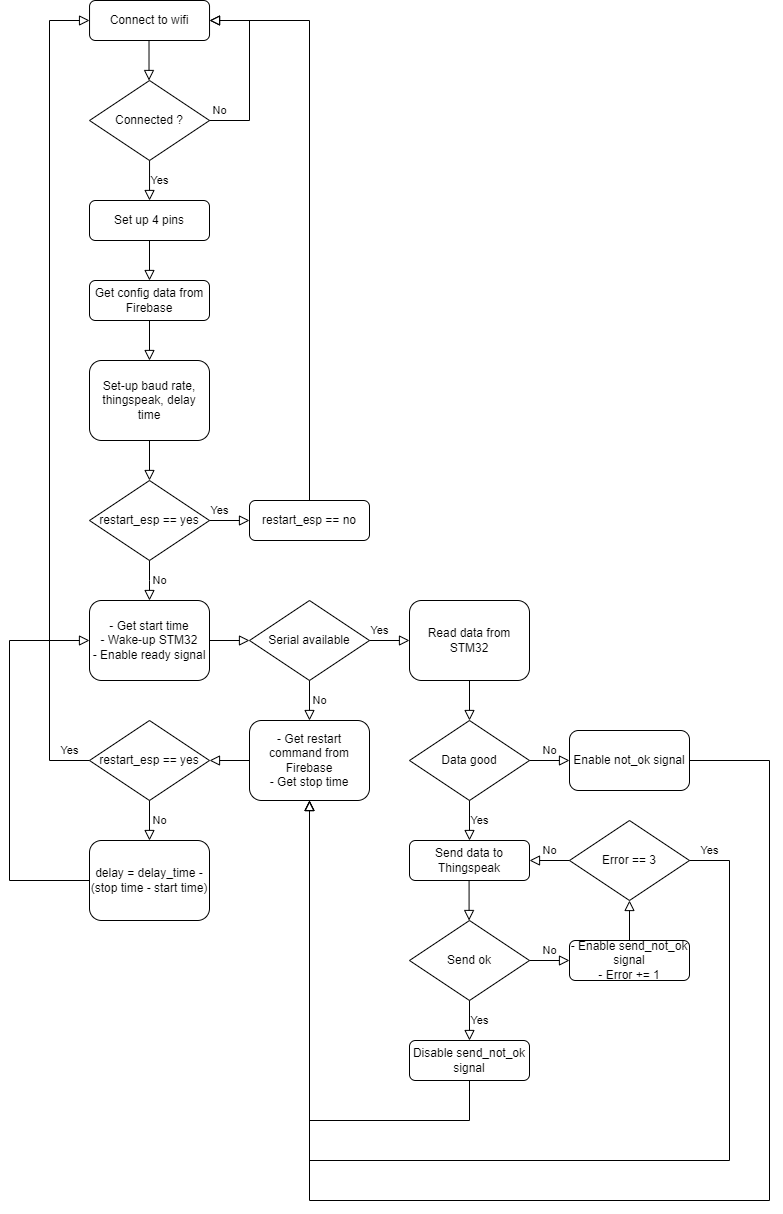

The diagram above was exported from draw.io. Its source (the exported page's mxGraphModel, read from the mxfile embedded in the PNG):
<mxGraphModel dx="3460" dy="1823" grid="1" gridSize="10" guides="1" tooltips="1" connect="1" arrows="1" fold="1" page="1" pageScale="1" pageWidth="827" pageHeight="1169" math="0" shadow="0">
  <root>
    <mxCell id="WIyWlLk6GJQsqaUBKTNV-0" />
    <mxCell id="WIyWlLk6GJQsqaUBKTNV-1" parent="WIyWlLk6GJQsqaUBKTNV-0" />
    <mxCell id="d0U0-IMyKGpG3ze0LO3t-39" value="Connect to wifi" style="rounded=1;whiteSpace=wrap;html=1;" parent="WIyWlLk6GJQsqaUBKTNV-1" vertex="1">
      <mxGeometry x="120.04" y="200" width="120" height="40" as="geometry" />
    </mxCell>
    <mxCell id="d0U0-IMyKGpG3ze0LO3t-40" value="Connected ?" style="rhombus;whiteSpace=wrap;html=1;" parent="WIyWlLk6GJQsqaUBKTNV-1" vertex="1">
      <mxGeometry x="120.04" y="280" width="120" height="80" as="geometry" />
    </mxCell>
    <mxCell id="d0U0-IMyKGpG3ze0LO3t-41" value="Yes" style="rounded=0;html=1;jettySize=auto;orthogonalLoop=1;fontSize=11;endArrow=block;endFill=0;endSize=8;strokeWidth=1;shadow=0;labelBackgroundColor=none;edgeStyle=orthogonalEdgeStyle;" parent="WIyWlLk6GJQsqaUBKTNV-1" edge="1">
      <mxGeometry y="10" relative="1" as="geometry">
        <mxPoint as="offset" />
        <mxPoint x="180.04000000000002" y="400.0000000000002" as="targetPoint" />
        <mxPoint x="180.04000000000002" y="360.0000000000002" as="sourcePoint" />
      </mxGeometry>
    </mxCell>
    <mxCell id="d0U0-IMyKGpG3ze0LO3t-42" value="" style="rounded=0;html=1;jettySize=auto;orthogonalLoop=1;fontSize=11;endArrow=block;endFill=0;endSize=8;strokeWidth=1;shadow=0;labelBackgroundColor=none;edgeStyle=orthogonalEdgeStyle;" parent="WIyWlLk6GJQsqaUBKTNV-1" edge="1">
      <mxGeometry relative="1" as="geometry">
        <mxPoint x="179.51" y="240" as="sourcePoint" />
        <mxPoint x="179.51" y="280" as="targetPoint" />
      </mxGeometry>
    </mxCell>
    <mxCell id="d0U0-IMyKGpG3ze0LO3t-44" value="No" style="edgeStyle=orthogonalEdgeStyle;rounded=0;html=1;jettySize=auto;orthogonalLoop=1;fontSize=11;endArrow=block;endFill=0;endSize=8;strokeWidth=1;shadow=0;labelBackgroundColor=none;exitX=1;exitY=0.5;exitDx=0;exitDy=0;entryX=1;entryY=0.5;entryDx=0;entryDy=0;" parent="WIyWlLk6GJQsqaUBKTNV-1" source="d0U0-IMyKGpG3ze0LO3t-40" target="d0U0-IMyKGpG3ze0LO3t-39" edge="1">
      <mxGeometry x="-0.8951" y="10" relative="1" as="geometry">
        <mxPoint as="offset" />
        <mxPoint x="280.0400000000001" y="320" as="targetPoint" />
        <Array as="points">
          <mxPoint x="280" y="320" />
          <mxPoint x="280" y="220" />
        </Array>
        <mxPoint x="240.04000000000002" y="320" as="sourcePoint" />
      </mxGeometry>
    </mxCell>
    <mxCell id="EsEtaAE9LjlQKTEvjF9Z-30" value="Set up 4 pins" style="rounded=1;whiteSpace=wrap;html=1;" parent="WIyWlLk6GJQsqaUBKTNV-1" vertex="1">
      <mxGeometry x="120" y="400" width="120" height="40" as="geometry" />
    </mxCell>
    <mxCell id="EsEtaAE9LjlQKTEvjF9Z-37" value="Get config data from Firebase" style="rounded=1;whiteSpace=wrap;html=1;" parent="WIyWlLk6GJQsqaUBKTNV-1" vertex="1">
      <mxGeometry x="120" y="480" width="120" height="40" as="geometry" />
    </mxCell>
    <mxCell id="EsEtaAE9LjlQKTEvjF9Z-38" value="" style="rounded=0;html=1;jettySize=auto;orthogonalLoop=1;fontSize=11;endArrow=block;endFill=0;endSize=8;strokeWidth=1;shadow=0;labelBackgroundColor=none;edgeStyle=orthogonalEdgeStyle;exitX=0.5;exitY=1;exitDx=0;exitDy=0;entryX=0.5;entryY=0;entryDx=0;entryDy=0;" parent="WIyWlLk6GJQsqaUBKTNV-1" source="EsEtaAE9LjlQKTEvjF9Z-30" target="EsEtaAE9LjlQKTEvjF9Z-37" edge="1">
      <mxGeometry relative="1" as="geometry">
        <mxPoint x="179.70999999999995" y="440" as="sourcePoint" />
        <mxPoint x="179.70999999999995" y="480" as="targetPoint" />
      </mxGeometry>
    </mxCell>
    <mxCell id="EsEtaAE9LjlQKTEvjF9Z-41" value="" style="rounded=0;html=1;jettySize=auto;orthogonalLoop=1;fontSize=11;endArrow=block;endFill=0;endSize=8;strokeWidth=1;shadow=0;labelBackgroundColor=none;edgeStyle=orthogonalEdgeStyle;exitX=0.5;exitY=1;exitDx=0;exitDy=0;" parent="WIyWlLk6GJQsqaUBKTNV-1" source="EsEtaAE9LjlQKTEvjF9Z-37" edge="1">
      <mxGeometry relative="1" as="geometry">
        <mxPoint x="179.70999999999995" y="440" as="sourcePoint" />
        <mxPoint x="180" y="560" as="targetPoint" />
      </mxGeometry>
    </mxCell>
    <mxCell id="3pjXm_TskKvdfh0IBXWG-1" value="restart_esp == yes" style="rhombus;whiteSpace=wrap;html=1;" vertex="1" parent="WIyWlLk6GJQsqaUBKTNV-1">
      <mxGeometry x="120" y="680" width="120" height="80" as="geometry" />
    </mxCell>
    <mxCell id="3pjXm_TskKvdfh0IBXWG-3" value="Set-up baud rate, thingspeak, delay time" style="rounded=1;whiteSpace=wrap;html=1;" vertex="1" parent="WIyWlLk6GJQsqaUBKTNV-1">
      <mxGeometry x="120" y="560" width="120" height="80" as="geometry" />
    </mxCell>
    <mxCell id="3pjXm_TskKvdfh0IBXWG-5" value="" style="rounded=0;html=1;jettySize=auto;orthogonalLoop=1;fontSize=11;endArrow=block;endFill=0;endSize=8;strokeWidth=1;shadow=0;labelBackgroundColor=none;edgeStyle=orthogonalEdgeStyle;exitX=0.5;exitY=1;exitDx=0;exitDy=0;entryX=0.5;entryY=0;entryDx=0;entryDy=0;" edge="1" parent="WIyWlLk6GJQsqaUBKTNV-1" source="3pjXm_TskKvdfh0IBXWG-3" target="3pjXm_TskKvdfh0IBXWG-1">
      <mxGeometry relative="1" as="geometry">
        <mxPoint x="179.62" y="650" as="sourcePoint" />
        <mxPoint x="179.62" y="690" as="targetPoint" />
      </mxGeometry>
    </mxCell>
    <mxCell id="3pjXm_TskKvdfh0IBXWG-6" value="restart_esp == no" style="rounded=1;whiteSpace=wrap;html=1;" vertex="1" parent="WIyWlLk6GJQsqaUBKTNV-1">
      <mxGeometry x="280" y="700" width="120" height="40" as="geometry" />
    </mxCell>
    <mxCell id="3pjXm_TskKvdfh0IBXWG-7" value="Yes" style="rounded=0;html=1;jettySize=auto;orthogonalLoop=1;fontSize=11;endArrow=block;endFill=0;endSize=8;strokeWidth=1;shadow=0;labelBackgroundColor=none;edgeStyle=orthogonalEdgeStyle;exitX=1;exitY=0.5;exitDx=0;exitDy=0;entryX=0;entryY=0.5;entryDx=0;entryDy=0;" edge="1" parent="WIyWlLk6GJQsqaUBKTNV-1" source="3pjXm_TskKvdfh0IBXWG-1" target="3pjXm_TskKvdfh0IBXWG-6">
      <mxGeometry x="-0.5" y="10" relative="1" as="geometry">
        <mxPoint as="offset" />
        <mxPoint x="310.00000000000006" y="750" as="targetPoint" />
        <mxPoint x="310.00000000000006" y="710.0000000000002" as="sourcePoint" />
      </mxGeometry>
    </mxCell>
    <mxCell id="3pjXm_TskKvdfh0IBXWG-8" value="" style="rounded=0;html=1;jettySize=auto;orthogonalLoop=1;fontSize=11;endArrow=block;endFill=0;endSize=8;strokeWidth=1;shadow=0;labelBackgroundColor=none;edgeStyle=orthogonalEdgeStyle;exitX=0.5;exitY=0;exitDx=0;exitDy=0;entryX=1;entryY=0.5;entryDx=0;entryDy=0;" edge="1" parent="WIyWlLk6GJQsqaUBKTNV-1" source="3pjXm_TskKvdfh0IBXWG-6" target="d0U0-IMyKGpG3ze0LO3t-39">
      <mxGeometry relative="1" as="geometry">
        <mxPoint x="350" y="560" as="sourcePoint" />
        <mxPoint x="350" y="600" as="targetPoint" />
      </mxGeometry>
    </mxCell>
    <mxCell id="3pjXm_TskKvdfh0IBXWG-10" value="No" style="edgeStyle=orthogonalEdgeStyle;rounded=0;html=1;jettySize=auto;orthogonalLoop=1;fontSize=11;endArrow=block;endFill=0;endSize=8;strokeWidth=1;shadow=0;labelBackgroundColor=none;exitX=0.5;exitY=1;exitDx=0;exitDy=0;entryX=0.5;entryY=0;entryDx=0;entryDy=0;" edge="1" parent="WIyWlLk6GJQsqaUBKTNV-1" source="3pjXm_TskKvdfh0IBXWG-1" target="3pjXm_TskKvdfh0IBXWG-11">
      <mxGeometry y="10" relative="1" as="geometry">
        <mxPoint as="offset" />
        <mxPoint x="229.99999999999997" y="789.9999999999998" as="targetPoint" />
        <Array as="points">
          <mxPoint x="180" y="780" />
          <mxPoint x="180" y="780" />
        </Array>
        <mxPoint x="229.99999999999997" y="889.9999999999998" as="sourcePoint" />
      </mxGeometry>
    </mxCell>
    <mxCell id="3pjXm_TskKvdfh0IBXWG-11" value="- Get start time&lt;br&gt;- Wake-up STM32&lt;br&gt;- Enable ready signal" style="rounded=1;whiteSpace=wrap;html=1;" vertex="1" parent="WIyWlLk6GJQsqaUBKTNV-1">
      <mxGeometry x="120" y="800" width="120" height="80" as="geometry" />
    </mxCell>
    <mxCell id="3pjXm_TskKvdfh0IBXWG-13" value="" style="rounded=0;html=1;jettySize=auto;orthogonalLoop=1;fontSize=11;endArrow=block;endFill=0;endSize=8;strokeWidth=1;shadow=0;labelBackgroundColor=none;edgeStyle=orthogonalEdgeStyle;exitX=1;exitY=0.5;exitDx=0;exitDy=0;entryX=0;entryY=0.5;entryDx=0;entryDy=0;" edge="1" parent="WIyWlLk6GJQsqaUBKTNV-1" source="3pjXm_TskKvdfh0IBXWG-11" target="3pjXm_TskKvdfh0IBXWG-14">
      <mxGeometry relative="1" as="geometry">
        <mxPoint x="350" y="860" as="sourcePoint" />
        <mxPoint x="320" y="840" as="targetPoint" />
      </mxGeometry>
    </mxCell>
    <mxCell id="3pjXm_TskKvdfh0IBXWG-14" value="Serial available" style="rhombus;whiteSpace=wrap;html=1;" vertex="1" parent="WIyWlLk6GJQsqaUBKTNV-1">
      <mxGeometry x="280" y="800" width="120" height="80" as="geometry" />
    </mxCell>
    <mxCell id="3pjXm_TskKvdfh0IBXWG-15" value="Yes" style="rounded=0;html=1;jettySize=auto;orthogonalLoop=1;fontSize=11;endArrow=block;endFill=0;endSize=8;strokeWidth=1;shadow=0;labelBackgroundColor=none;edgeStyle=orthogonalEdgeStyle;exitX=1;exitY=0.5;exitDx=0;exitDy=0;" edge="1" parent="WIyWlLk6GJQsqaUBKTNV-1" source="3pjXm_TskKvdfh0IBXWG-14">
      <mxGeometry x="-0.5" y="10" relative="1" as="geometry">
        <mxPoint as="offset" />
        <mxPoint x="440" y="840" as="targetPoint" />
        <mxPoint x="420" y="839.58" as="sourcePoint" />
      </mxGeometry>
    </mxCell>
    <mxCell id="3pjXm_TskKvdfh0IBXWG-16" value="Read data from STM32" style="rounded=1;whiteSpace=wrap;html=1;" vertex="1" parent="WIyWlLk6GJQsqaUBKTNV-1">
      <mxGeometry x="440" y="800" width="120" height="80" as="geometry" />
    </mxCell>
    <mxCell id="3pjXm_TskKvdfh0IBXWG-17" value="" style="rounded=0;html=1;jettySize=auto;orthogonalLoop=1;fontSize=11;endArrow=block;endFill=0;endSize=8;strokeWidth=1;shadow=0;labelBackgroundColor=none;edgeStyle=orthogonalEdgeStyle;exitX=0.5;exitY=1;exitDx=0;exitDy=0;" edge="1" parent="WIyWlLk6GJQsqaUBKTNV-1" source="3pjXm_TskKvdfh0IBXWG-16">
      <mxGeometry relative="1" as="geometry">
        <mxPoint x="460" y="930" as="sourcePoint" />
        <mxPoint x="500" y="920" as="targetPoint" />
      </mxGeometry>
    </mxCell>
    <mxCell id="3pjXm_TskKvdfh0IBXWG-18" value="Data good" style="rhombus;whiteSpace=wrap;html=1;" vertex="1" parent="WIyWlLk6GJQsqaUBKTNV-1">
      <mxGeometry x="440" y="920" width="120" height="80" as="geometry" />
    </mxCell>
    <mxCell id="3pjXm_TskKvdfh0IBXWG-19" value="No" style="edgeStyle=orthogonalEdgeStyle;rounded=0;html=1;jettySize=auto;orthogonalLoop=1;fontSize=11;endArrow=block;endFill=0;endSize=8;strokeWidth=1;shadow=0;labelBackgroundColor=none;exitX=0.5;exitY=1;exitDx=0;exitDy=0;entryX=0.5;entryY=0;entryDx=0;entryDy=0;" edge="1" parent="WIyWlLk6GJQsqaUBKTNV-1" source="3pjXm_TskKvdfh0IBXWG-14" target="3pjXm_TskKvdfh0IBXWG-20">
      <mxGeometry y="10" relative="1" as="geometry">
        <mxPoint as="offset" />
        <mxPoint x="339.58000000000004" y="950" as="targetPoint" />
        <Array as="points" />
        <mxPoint x="339.58000000000004" y="910" as="sourcePoint" />
      </mxGeometry>
    </mxCell>
    <mxCell id="3pjXm_TskKvdfh0IBXWG-20" value="- Get restart command from Firebase&lt;br&gt;- Get stop time" style="rounded=1;whiteSpace=wrap;html=1;" vertex="1" parent="WIyWlLk6GJQsqaUBKTNV-1">
      <mxGeometry x="280" y="920" width="120" height="80" as="geometry" />
    </mxCell>
    <mxCell id="3pjXm_TskKvdfh0IBXWG-22" value="restart_esp == yes" style="rhombus;whiteSpace=wrap;html=1;" vertex="1" parent="WIyWlLk6GJQsqaUBKTNV-1">
      <mxGeometry x="120" y="920" width="120" height="80" as="geometry" />
    </mxCell>
    <mxCell id="3pjXm_TskKvdfh0IBXWG-23" value="" style="rounded=0;html=1;jettySize=auto;orthogonalLoop=1;fontSize=11;endArrow=block;endFill=0;endSize=8;strokeWidth=1;shadow=0;labelBackgroundColor=none;edgeStyle=orthogonalEdgeStyle;exitX=0;exitY=0.5;exitDx=0;exitDy=0;entryX=1;entryY=0.5;entryDx=0;entryDy=0;" edge="1" parent="WIyWlLk6GJQsqaUBKTNV-1" source="3pjXm_TskKvdfh0IBXWG-20" target="3pjXm_TskKvdfh0IBXWG-22">
      <mxGeometry relative="1" as="geometry">
        <mxPoint x="250" y="850" as="sourcePoint" />
        <mxPoint x="290" y="850" as="targetPoint" />
      </mxGeometry>
    </mxCell>
    <mxCell id="3pjXm_TskKvdfh0IBXWG-24" value="Yes" style="rounded=0;html=1;jettySize=auto;orthogonalLoop=1;fontSize=11;endArrow=block;endFill=0;endSize=8;strokeWidth=1;shadow=0;labelBackgroundColor=none;edgeStyle=orthogonalEdgeStyle;exitX=0;exitY=0.5;exitDx=0;exitDy=0;entryX=0;entryY=0.5;entryDx=0;entryDy=0;" edge="1" parent="WIyWlLk6GJQsqaUBKTNV-1" source="3pjXm_TskKvdfh0IBXWG-22" target="d0U0-IMyKGpG3ze0LO3t-39">
      <mxGeometry x="-0.9512" y="-10" relative="1" as="geometry">
        <mxPoint as="offset" />
        <mxPoint x="100" y="820" as="targetPoint" />
        <mxPoint x="60" y="820" as="sourcePoint" />
        <Array as="points">
          <mxPoint x="80" y="960" />
          <mxPoint x="80" y="220" />
        </Array>
      </mxGeometry>
    </mxCell>
    <mxCell id="3pjXm_TskKvdfh0IBXWG-25" value="No" style="edgeStyle=orthogonalEdgeStyle;rounded=0;html=1;jettySize=auto;orthogonalLoop=1;fontSize=11;endArrow=block;endFill=0;endSize=8;strokeWidth=1;shadow=0;labelBackgroundColor=none;exitX=0.5;exitY=1;exitDx=0;exitDy=0;entryX=0.5;entryY=0;entryDx=0;entryDy=0;" edge="1" parent="WIyWlLk6GJQsqaUBKTNV-1" source="3pjXm_TskKvdfh0IBXWG-22" target="3pjXm_TskKvdfh0IBXWG-26">
      <mxGeometry y="10" relative="1" as="geometry">
        <mxPoint as="offset" />
        <mxPoint x="179.58" y="1070" as="targetPoint" />
        <Array as="points" />
        <mxPoint x="179.58" y="1030" as="sourcePoint" />
      </mxGeometry>
    </mxCell>
    <mxCell id="3pjXm_TskKvdfh0IBXWG-26" value="delay = delay_time - (stop time - start time)" style="rounded=1;whiteSpace=wrap;html=1;" vertex="1" parent="WIyWlLk6GJQsqaUBKTNV-1">
      <mxGeometry x="120" y="1040" width="120" height="80" as="geometry" />
    </mxCell>
    <mxCell id="3pjXm_TskKvdfh0IBXWG-27" value="Yes" style="rounded=0;html=1;jettySize=auto;orthogonalLoop=1;fontSize=11;endArrow=block;endFill=0;endSize=8;strokeWidth=1;shadow=0;labelBackgroundColor=none;edgeStyle=orthogonalEdgeStyle;exitX=0.5;exitY=1;exitDx=0;exitDy=0;" edge="1" parent="WIyWlLk6GJQsqaUBKTNV-1" source="3pjXm_TskKvdfh0IBXWG-18">
      <mxGeometry y="10" relative="1" as="geometry">
        <mxPoint as="offset" />
        <mxPoint x="500" y="1040" as="targetPoint" />
        <mxPoint x="500" y="1030" as="sourcePoint" />
      </mxGeometry>
    </mxCell>
    <mxCell id="3pjXm_TskKvdfh0IBXWG-28" value="Send data to Thingspeak" style="rounded=1;whiteSpace=wrap;html=1;" vertex="1" parent="WIyWlLk6GJQsqaUBKTNV-1">
      <mxGeometry x="440" y="1040" width="120" height="40" as="geometry" />
    </mxCell>
    <mxCell id="3pjXm_TskKvdfh0IBXWG-30" value="Send ok" style="rhombus;whiteSpace=wrap;html=1;" vertex="1" parent="WIyWlLk6GJQsqaUBKTNV-1">
      <mxGeometry x="440" y="1120" width="120" height="80" as="geometry" />
    </mxCell>
    <mxCell id="3pjXm_TskKvdfh0IBXWG-31" value="" style="rounded=0;html=1;jettySize=auto;orthogonalLoop=1;fontSize=11;endArrow=block;endFill=0;endSize=8;strokeWidth=1;shadow=0;labelBackgroundColor=none;edgeStyle=orthogonalEdgeStyle;exitX=0.5;exitY=1;exitDx=0;exitDy=0;" edge="1" parent="WIyWlLk6GJQsqaUBKTNV-1">
      <mxGeometry relative="1" as="geometry">
        <mxPoint x="499.58" y="1080" as="sourcePoint" />
        <mxPoint x="499.58" y="1120" as="targetPoint" />
      </mxGeometry>
    </mxCell>
    <mxCell id="3pjXm_TskKvdfh0IBXWG-32" value="Yes" style="rounded=0;html=1;jettySize=auto;orthogonalLoop=1;fontSize=11;endArrow=block;endFill=0;endSize=8;strokeWidth=1;shadow=0;labelBackgroundColor=none;edgeStyle=orthogonalEdgeStyle;exitX=0.5;exitY=1;exitDx=0;exitDy=0;entryX=0.5;entryY=0;entryDx=0;entryDy=0;" edge="1" parent="WIyWlLk6GJQsqaUBKTNV-1" source="3pjXm_TskKvdfh0IBXWG-30" target="3pjXm_TskKvdfh0IBXWG-38">
      <mxGeometry y="10" relative="1" as="geometry">
        <mxPoint as="offset" />
        <mxPoint x="400" y="1160" as="targetPoint" />
        <mxPoint x="360" y="1129" as="sourcePoint" />
      </mxGeometry>
    </mxCell>
    <mxCell id="3pjXm_TskKvdfh0IBXWG-33" value="" style="rounded=0;html=1;jettySize=auto;orthogonalLoop=1;fontSize=11;endArrow=block;endFill=0;endSize=8;strokeWidth=1;shadow=0;labelBackgroundColor=none;edgeStyle=orthogonalEdgeStyle;exitX=0;exitY=0.5;exitDx=0;exitDy=0;entryX=0;entryY=0.5;entryDx=0;entryDy=0;" edge="1" parent="WIyWlLk6GJQsqaUBKTNV-1" source="3pjXm_TskKvdfh0IBXWG-26" target="3pjXm_TskKvdfh0IBXWG-11">
      <mxGeometry relative="1" as="geometry">
        <mxPoint x="20" y="1040" as="sourcePoint" />
        <mxPoint x="60" y="1040" as="targetPoint" />
        <Array as="points">
          <mxPoint x="40" y="1080" />
          <mxPoint x="40" y="840" />
        </Array>
      </mxGeometry>
    </mxCell>
    <mxCell id="3pjXm_TskKvdfh0IBXWG-35" value="- Enable send_not_ok signal&lt;br&gt;- Error += 1" style="rounded=1;whiteSpace=wrap;html=1;" vertex="1" parent="WIyWlLk6GJQsqaUBKTNV-1">
      <mxGeometry x="600" y="1140" width="120" height="40" as="geometry" />
    </mxCell>
    <mxCell id="3pjXm_TskKvdfh0IBXWG-36" value="No" style="edgeStyle=orthogonalEdgeStyle;rounded=0;html=1;jettySize=auto;orthogonalLoop=1;fontSize=11;endArrow=block;endFill=0;endSize=8;strokeWidth=1;shadow=0;labelBackgroundColor=none;exitX=1;exitY=0.5;exitDx=0;exitDy=0;entryX=0;entryY=0.5;entryDx=0;entryDy=0;" edge="1" parent="WIyWlLk6GJQsqaUBKTNV-1" source="3pjXm_TskKvdfh0IBXWG-30" target="3pjXm_TskKvdfh0IBXWG-35">
      <mxGeometry y="10" relative="1" as="geometry">
        <mxPoint as="offset" />
        <mxPoint x="600" y="1120" as="targetPoint" />
        <Array as="points" />
        <mxPoint x="580" y="1210" as="sourcePoint" />
      </mxGeometry>
    </mxCell>
    <mxCell id="3pjXm_TskKvdfh0IBXWG-38" value="Disable send_not_ok signal" style="rounded=1;whiteSpace=wrap;html=1;" vertex="1" parent="WIyWlLk6GJQsqaUBKTNV-1">
      <mxGeometry x="440" y="1240" width="120" height="40" as="geometry" />
    </mxCell>
    <mxCell id="3pjXm_TskKvdfh0IBXWG-41" value="Error == 3" style="rhombus;whiteSpace=wrap;html=1;" vertex="1" parent="WIyWlLk6GJQsqaUBKTNV-1">
      <mxGeometry x="600" y="1020" width="120" height="80" as="geometry" />
    </mxCell>
    <mxCell id="3pjXm_TskKvdfh0IBXWG-42" value="" style="rounded=0;html=1;jettySize=auto;orthogonalLoop=1;fontSize=11;endArrow=block;endFill=0;endSize=8;strokeWidth=1;shadow=0;labelBackgroundColor=none;edgeStyle=orthogonalEdgeStyle;exitX=0.5;exitY=0;exitDx=0;exitDy=0;entryX=0.5;entryY=1;entryDx=0;entryDy=0;" edge="1" parent="WIyWlLk6GJQsqaUBKTNV-1" source="3pjXm_TskKvdfh0IBXWG-35" target="3pjXm_TskKvdfh0IBXWG-41">
      <mxGeometry relative="1" as="geometry">
        <mxPoint x="729.9999999999999" y="1080" as="sourcePoint" />
        <mxPoint x="729.9999999999999" y="1120" as="targetPoint" />
      </mxGeometry>
    </mxCell>
    <mxCell id="3pjXm_TskKvdfh0IBXWG-43" value="No" style="edgeStyle=orthogonalEdgeStyle;rounded=0;html=1;jettySize=auto;orthogonalLoop=1;fontSize=11;endArrow=block;endFill=0;endSize=8;strokeWidth=1;shadow=0;labelBackgroundColor=none;exitX=0;exitY=0.5;exitDx=0;exitDy=0;entryX=1;entryY=0.5;entryDx=0;entryDy=0;" edge="1" parent="WIyWlLk6GJQsqaUBKTNV-1" source="3pjXm_TskKvdfh0IBXWG-41" target="3pjXm_TskKvdfh0IBXWG-28">
      <mxGeometry y="-10" relative="1" as="geometry">
        <mxPoint as="offset" />
        <mxPoint x="620" y="1039.33" as="targetPoint" />
        <Array as="points" />
        <mxPoint x="580" y="1039.33" as="sourcePoint" />
      </mxGeometry>
    </mxCell>
    <mxCell id="3pjXm_TskKvdfh0IBXWG-44" value="Yes" style="rounded=0;html=1;jettySize=auto;orthogonalLoop=1;fontSize=11;endArrow=block;endFill=0;endSize=8;strokeWidth=1;shadow=0;labelBackgroundColor=none;edgeStyle=orthogonalEdgeStyle;exitX=1;exitY=0.5;exitDx=0;exitDy=0;entryX=0.5;entryY=1;entryDx=0;entryDy=0;" edge="1" parent="WIyWlLk6GJQsqaUBKTNV-1" source="3pjXm_TskKvdfh0IBXWG-41" target="3pjXm_TskKvdfh0IBXWG-20">
      <mxGeometry x="-0.9643" y="10" relative="1" as="geometry">
        <mxPoint as="offset" />
        <mxPoint x="350" y="1353.7332356770833" as="targetPoint" />
        <mxPoint x="770" y="1090" as="sourcePoint" />
        <Array as="points">
          <mxPoint x="760" y="1060" />
          <mxPoint x="760" y="1360" />
          <mxPoint x="340" y="1360" />
        </Array>
      </mxGeometry>
    </mxCell>
    <mxCell id="3pjXm_TskKvdfh0IBXWG-45" value="" style="rounded=0;html=1;jettySize=auto;orthogonalLoop=1;fontSize=11;endArrow=block;endFill=0;endSize=8;strokeWidth=1;shadow=0;labelBackgroundColor=none;edgeStyle=orthogonalEdgeStyle;exitX=0.5;exitY=1;exitDx=0;exitDy=0;entryX=0.5;entryY=1;entryDx=0;entryDy=0;" edge="1" parent="WIyWlLk6GJQsqaUBKTNV-1" source="3pjXm_TskKvdfh0IBXWG-38" target="3pjXm_TskKvdfh0IBXWG-20">
      <mxGeometry relative="1" as="geometry">
        <mxPoint x="459.99999999999994" y="1300" as="sourcePoint" />
        <mxPoint x="300" y="1182.1334635416667" as="targetPoint" />
        <Array as="points">
          <mxPoint x="500" y="1320" />
          <mxPoint x="340" y="1320" />
        </Array>
      </mxGeometry>
    </mxCell>
    <mxCell id="3pjXm_TskKvdfh0IBXWG-46" value="Enable not_ok signal" style="rounded=1;whiteSpace=wrap;html=1;" vertex="1" parent="WIyWlLk6GJQsqaUBKTNV-1">
      <mxGeometry x="600" y="930" width="120" height="60" as="geometry" />
    </mxCell>
    <mxCell id="3pjXm_TskKvdfh0IBXWG-47" value="No" style="edgeStyle=orthogonalEdgeStyle;rounded=0;html=1;jettySize=auto;orthogonalLoop=1;fontSize=11;endArrow=block;endFill=0;endSize=8;strokeWidth=1;shadow=0;labelBackgroundColor=none;exitX=1;exitY=0.5;exitDx=0;exitDy=0;entryX=0;entryY=0.5;entryDx=0;entryDy=0;" edge="1" parent="WIyWlLk6GJQsqaUBKTNV-1" source="3pjXm_TskKvdfh0IBXWG-18" target="3pjXm_TskKvdfh0IBXWG-46">
      <mxGeometry y="10" relative="1" as="geometry">
        <mxPoint as="offset" />
        <mxPoint x="580" y="930" as="targetPoint" />
        <Array as="points" />
        <mxPoint x="620" y="930" as="sourcePoint" />
      </mxGeometry>
    </mxCell>
    <mxCell id="3pjXm_TskKvdfh0IBXWG-48" value="" style="rounded=0;html=1;jettySize=auto;orthogonalLoop=1;fontSize=11;endArrow=block;endFill=0;endSize=8;strokeWidth=1;shadow=0;labelBackgroundColor=none;edgeStyle=orthogonalEdgeStyle;exitX=1;exitY=0.5;exitDx=0;exitDy=0;entryX=0.5;entryY=1;entryDx=0;entryDy=0;" edge="1" parent="WIyWlLk6GJQsqaUBKTNV-1" source="3pjXm_TskKvdfh0IBXWG-46" target="3pjXm_TskKvdfh0IBXWG-20">
      <mxGeometry relative="1" as="geometry">
        <mxPoint x="840" y="1030" as="sourcePoint" />
        <mxPoint x="340" y="1402.5599609375" as="targetPoint" />
        <Array as="points">
          <mxPoint x="800" y="960" />
          <mxPoint x="800" y="1400" />
          <mxPoint x="340" y="1400" />
        </Array>
      </mxGeometry>
    </mxCell>
  </root>
</mxGraphModel>